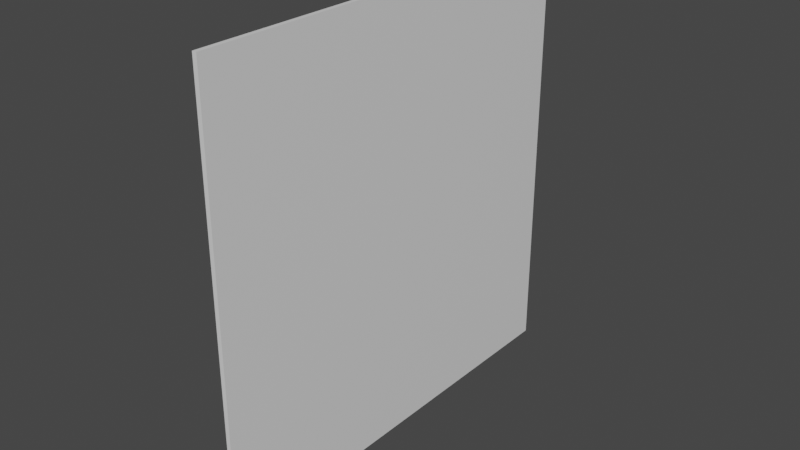 # Source: back.blend  (saved by Blender 2.92.15; exported with 4.5.12 LTS)
import bpy
from mathutils import Matrix  # noqa: F401  (used for matrix-valued properties, if any)

bpy.ops.wm.read_factory_settings(use_empty=True)
scene = bpy.context.scene
scene.name = 'Scene'

# ---- collections
col_collection = bpy.data.collections.new('Collection'); scene.collection.children.link(col_collection)

# ---- materials (node trees are filled in below, after node groups)
mat_material = bpy.data.materials.new('Material')
mat_material.alpha_threshold = 0.0
mat_material.use_transparent_shadow = False
mat_material.line_color = (0.0, 0.0, 0.0, 1.0)

# ---- material node trees
mat_material.use_nodes = True; mat_material.node_tree.nodes.clear()
_N = mat_material.node_tree.nodes; _L = mat_material.node_tree.links
n0 = _N.new('ShaderNodeOutputMaterial'); n0.name = 'Material Output'; n0.location = (300, 300)
n1 = _N.new('ShaderNodeBsdfPrincipled'); n1.name = 'Principled BSDF'; n1.location = (10, 300)
n1.distribution = 'GGX'
n1.subsurface_method = 'BURLEY'
n1.inputs[2].default_value = 0.4
n1.inputs[3].default_value = 1.45
n1.inputs[27].default_value = (0.0, 0.0, 0.0, 1.0)
n1.inputs[28].default_value = 1.0
_L.new(n1.outputs[0], n0.inputs[0])
n0.is_active_output = True

# ---- world
world_world = bpy.data.worlds.new('World'); scene.world = world_world
world_world.use_nodes = True; world_world.node_tree.nodes.clear()
_N = world_world.node_tree.nodes; _L = world_world.node_tree.links
n0 = _N.new('ShaderNodeOutputWorld'); n0.name = 'World Output'; n0.location = (300, 300)
n1 = _N.new('ShaderNodeBackground'); n1.name = 'Background'; n1.location = (10, 300)
n1.inputs[0].default_value = (0.05088, 0.05088, 0.05088, 1.0)
_L.new(n1.outputs[0], n0.inputs[0])
n0.is_active_output = True
world_world.color = (0.05088, 0.05088, 0.05088)
world_world.use_sun_shadow = False
world_world.sun_shadow_jitter_overblur = 0.0

# ---- meshes
me_cube = bpy.data.meshes.new('Cube')
me_cube.from_pydata([(1.0, 100.0, 100.0), (1.0, 100.0, -100.0), (1.0, -100.0, 100.0), (1.0, -100.0, -100.0), (-1.0, 100.0, 100.0), (-1.0, 100.0, -100.0), (-1.0, -100.0, 100.0), (-1.0, -100.0, -100.0)], [], [(0, 4, 6, 2), (3, 2, 6, 7), (7, 6, 4, 5), (5, 1, 3, 7), (1, 0, 2, 3), (5, 4, 0, 1)])
_uv = me_cube.uv_layers.new(name='UVMap')
_uv.uv.foreach_set('vector', [0.515, 0.0, 0.52, 0.0, 0.52, 0.5, 0.515, 0.5, 0.51, 0.0, 0.51, 0.5, 0.505, 0.5, 0.505, 0.0, 0.5, 0.0, 0.5, 0.5, 0.0, 0.5, 0.0, 0.0, 0.5, 0.0, 0.505, 0.0, 0.505, 0.5, 0.5, 0.5, 0.5, 0.5, 0.5, 1.0, 0.0, 1.0, 0.0, 0.5, 0.515, 0.0, 0.515, 0.5, 0.51, 0.5, 0.51, 0.0])
me_cube.materials.append(mat_material)
me_cube.use_remesh_preserve_volume = False
me_cube.use_remesh_preserve_attributes = False
me_cube.use_mirror_vertex_groups = False
me_cube.update()

# ---- objects
ob_cube = bpy.data.objects.new('Cube', me_cube)

# ---- transforms, parenting, visibility, modifiers, constraints
ob_cube.location = (0.0, 0.0, 0.0)
ob_cube.lock_rotations_4d = False
ob_cube.empty_display_type = 'ARROWS'
ob_cube.lineart.crease_threshold = 0.0

# ---- collection membership
col_collection.objects.link(ob_cube)

# ---- scene / render settings (as saved in the file)
scene.frame_start = 1; scene.frame_end = 250; scene.frame_set(1)
scene.render.engine = 'BLENDER_EEVEE_NEXT'
scene.cycles.use_denoising = False
scene.cycles.samples = 128
scene.cycles.sampling_pattern = 'TABULATED_SOBOL'
scene.cycles.use_adaptive_sampling = False
scene.cycles.use_light_tree = False
scene.view_settings.view_transform = 'Filmic'
bpy.context.view_layer.update()

# ---- added for rendering (the .blend has no active camera and no usable light): camera, sun
cam_auto = bpy.data.cameras.new('AutoCamera')
cam_auto.lens = 50.0
cam_auto.sensor_width = 36.0
cam_auto.clip_end = 4592.81
ob_auto_camera = bpy.data.objects.new('AutoCamera', cam_auto)
scene.collection.objects.link(ob_auto_camera)
ob_auto_camera.location = (261.7, -314.04, 209.36)
ob_auto_camera.rotation_euler = (1.09748, -7.21219e-08, 0.694738)
scene.camera = ob_auto_camera
light_auto_sun = bpy.data.lights.new('AutoSun', 'SUN')
light_auto_sun.energy = 3.0
light_auto_sun.angle = 0.0523599
ob_auto_sun = bpy.data.objects.new('AutoSun', light_auto_sun)
scene.collection.objects.link(ob_auto_sun)
ob_auto_sun.rotation_euler = (0.872665, 0.174533, 0.523599)
bpy.context.view_layer.update()
